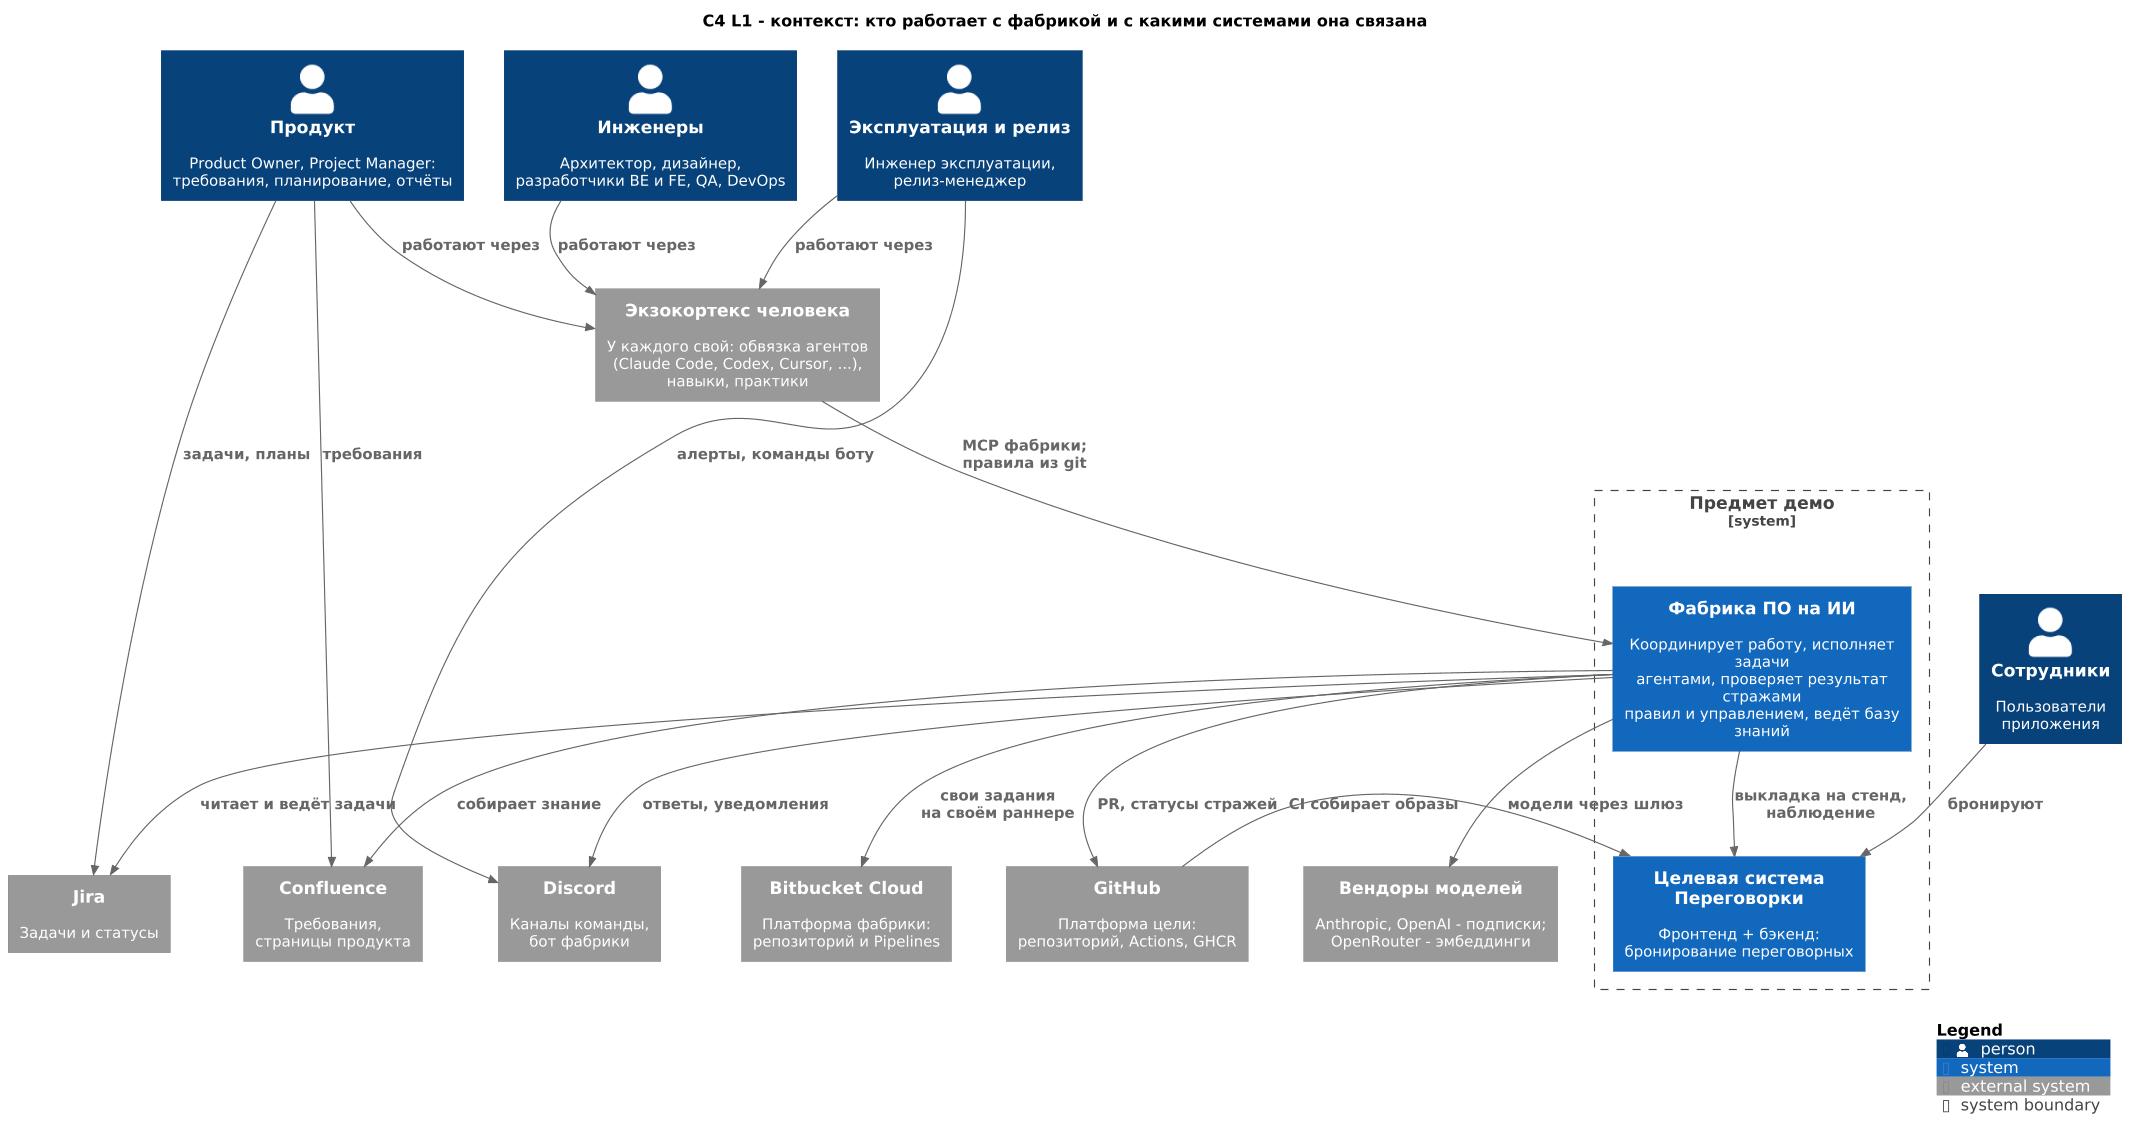

The diagram above was rendered by PlantUML. Its source (embedded in the PNG):
@startuml c4-l1-context
!include <C4/C4_Context>
!include common.puml

title C4 L1 - контекст: кто работает с фабрикой и с какими системами она связана

Person(product, "Продукт", "Product Owner, Project Manager:\nтребования, планирование, отчёты")
Person(eng, "Инженеры", "Архитектор, дизайнер,\nразработчики BE и FE, QA, DevOps")
Person(ops, "Эксплуатация и релиз", "Инженер эксплуатации,\nрелиз-менеджер")

System_Ext(exo, "Экзокортекс человека", "У каждого свой: обвязка агентов\n(Claude Code, Codex, Cursor, ...),\nнавыки, практики")

System_Boundary(scope, "Предмет демо") {
  System(factory, "Фабрика ПО на ИИ", "Координирует работу, исполняет задачи\nагентами, проверяет результат стражами\nправил и управлением, ведёт базу знаний")
  System(target, "Целевая система Переговорки", "Фронтенд + бэкенд:\nбронирование переговорных")
}
Person(users, "Сотрудники", "Пользователи\nприложения")

System_Ext(jira, "Jira", "Задачи и статусы")
System_Ext(conf, "Confluence", "Требования,\nстраницы продукта")
System_Ext(discord, "Discord", "Каналы команды,\nбот фабрики")
System_Ext(bb, "Bitbucket Cloud", "Платформа фабрики:\nрепозиторий и Pipelines")
System_Ext(gh, "GitHub", "Платформа цели:\nрепозиторий, Actions, GHCR")
System_Ext(llm, "Вендоры моделей", "Anthropic, OpenAI - подписки;\nOpenRouter - эмбеддинги")

Lay_R(product, eng)
Lay_R(eng, ops)
Lay_D(eng, exo)
Lay_D(exo, factory)
Lay_R(factory, target)
Lay_R(target, users)
Lay_D(factory, bb)
Lay_R(jira, conf)
Lay_R(conf, discord)
Lay_R(discord, bb)
Lay_R(bb, gh)
Lay_R(gh, llm)

Rel(product, exo, "работают через")
Rel(eng, exo, "работают через")
Rel(ops, exo, "работают через")
Rel(product, jira, "задачи, планы")
Rel(product, conf, "требования")
Rel(ops, discord, "алерты, команды боту")
Rel(exo, factory, "MCP фабрики;\nправила из git")
Rel(users, target, "бронируют")

Rel(factory, jira, "читает и ведёт задачи")
Rel(factory, conf, "собирает знание")
Rel(factory, discord, "ответы, уведомления")
Rel(factory, bb, "свои задания\nна своём раннере")
Rel(factory, gh, "PR, статусы стражей")
Rel(factory, llm, "модели через шлюз")
Rel(gh, target, "CI собирает образы")
Rel(factory, target, "выкладка на стенд,\nнаблюдение")

SHOW_LEGEND()
@enduml